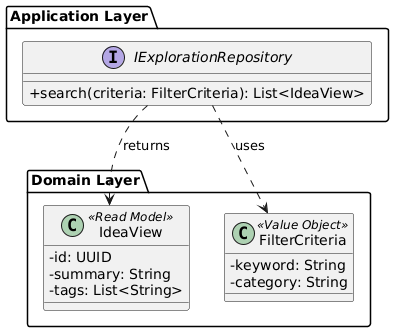

The diagram above was rendered by PlantUML. Its source (embedded in the PNG):
@startuml
skinparam classAttributeIconSize 0

package "Domain Layer" {
    class IdeaView <<Read Model>> {
        - id: UUID
        - summary: String
        - tags: List<String>
    }

    class FilterCriteria <<Value Object>> {
        - keyword: String
        - category: String
    }
}

package "Application Layer" {
    interface IExplorationRepository {
        + search(criteria: FilterCriteria): List<IdeaView>
    }
}
IExplorationRepository ..> IdeaView : returns
IExplorationRepository ..> FilterCriteria : uses
@enduml